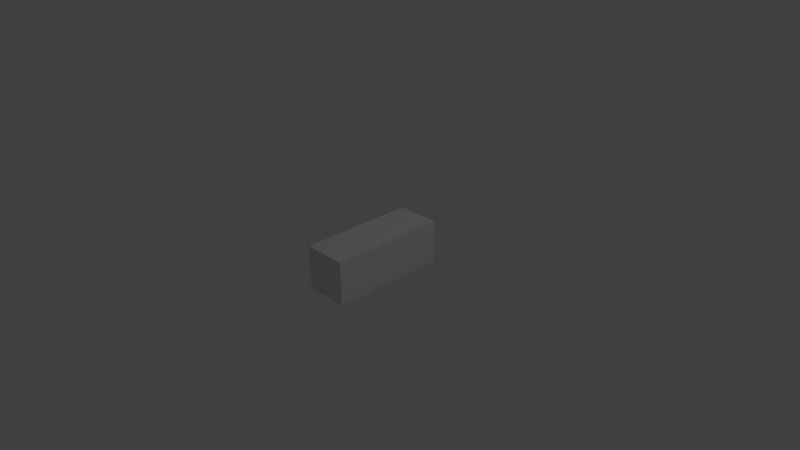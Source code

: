 # Source: mvehicles_tank_shoot.blend  (saved by Blender 2.76.0; exported with 4.5.12 LTS)
import bpy
from mathutils import Matrix  # noqa: F401  (used for matrix-valued properties, if any)

bpy.ops.wm.read_factory_settings(use_empty=True)
scene = bpy.context.scene
scene.name = 'Scene'

# ---- collections
col_collection_1 = bpy.data.collections.new('Collection 1'); scene.collection.children.link(col_collection_1)

# ---- materials (node trees are filled in below, after node groups)
mat_material = bpy.data.materials.new('Material')
mat_material.alpha_threshold = 0.0
mat_material.use_transparent_shadow = False
mat_material.roughness = 0.5
mat_material.line_color = (0.0, 0.0, 0.0, 1.0)

# ---- material node trees

# ---- world
world_world = bpy.data.worlds.new('World'); scene.world = world_world
world_world.color = (0.05088, 0.05088, 0.05088)
world_world.use_sun_shadow = False
world_world.sun_shadow_jitter_overblur = 0.0
world_world.cycles.sampling_method = 'MANUAL'
world_world.cycles.sample_map_resolution = 256

# ---- cameras
cam_camera = bpy.data.cameras.new('Camera')
cam_camera.clip_end = 100.0
cam_camera.lens = 35.0
cam_camera.sensor_width = 32.0
cam_camera.sensor_height = 18.0
cam_camera.ortho_scale = 7.314
cam_camera.dof.focus_distance = 0.0
cam_camera.dof.aperture_fstop = 128.0

# ---- lights
light_lamp = bpy.data.lights.new('Lamp', 'POINT')
light_lamp.transmission_factor = 0.0
light_lamp.cutoff_distance = 30.0
light_lamp.energy = 100.0
light_lamp.shadow_buffer_clip_start = 1.001
light_lamp.shadow_soft_size = 0.1
light_lamp.shadow_maximum_resolution = 0.006
light_lamp.use_absolute_resolution = True
light_lamp.cycles.use_multiple_importance_sampling = False

# ---- meshes
me_cube_001 = bpy.data.meshes.new('Cube.001')
me_cube_001.from_pydata([(-0.3, -0.8, -0.3), (-0.3, -0.8, 0.3), (-0.3, 0.8, -0.3), (-0.3, 0.8, 0.3), (0.3, -0.8, -0.3), (0.3, -0.8, 0.3), (0.3, 0.8, -0.3), (0.3, 0.8, 0.3)], [], [(1, 3, 2, 0), (3, 7, 6, 2), (7, 5, 4, 6), (5, 1, 0, 4), (0, 2, 6, 4), (5, 7, 3, 1)])
_uv = me_cube_001.uv_layers.new(name='UVMap')
_uv.uv.foreach_set('vector', [0.25, 0.7273, 0.25, 0.0, 0.5, 0.0, 0.5, 0.7273, 0.25, 1.0, 1.242e-08, 1.0, 0.0, 0.7273, 0.25, 0.7273, 0.25, 0.0, 0.25, 0.7273, 0.0, 0.7273, 1.242e-08, 0.0, 0.5, 0.7273, 0.5, 1.0, 0.25, 1.0, 0.25, 0.7273, 0.75, 0.0, 0.75, 0.7273, 0.5, 0.7273, 0.5, 0.0, 0.75, 0.7273, 0.75, 0.0, 1.0, 0.0, 1.0, 0.7273])
me_cube_001.use_remesh_preserve_volume = False
me_cube_001.use_remesh_preserve_attributes = False
me_cube_001.use_mirror_vertex_groups = False
me_cube_001.update()
me_cube = bpy.data.meshes.new('Cube')
me_cube.from_pydata([(1.0, 1.0, -1.0), (1.0, -1.0, -1.0), (-1.0, -1.0, -1.0), (-1.0, 1.0, -1.0), (1.0, 1.0, 1.0), (1.0, -1.0, 1.0), (-1.0, -1.0, 1.0), (-1.0, 1.0, 1.0)], [], [(0, 1, 2, 3), (4, 7, 6, 5), (0, 4, 5, 1), (1, 5, 6, 2), (2, 6, 7, 3), (4, 0, 3, 7)])
me_cube.materials.append(mat_material)
me_cube.use_remesh_preserve_volume = False
me_cube.use_remesh_preserve_attributes = False
me_cube.use_mirror_vertex_groups = False
me_cube.update()
arm_armature = bpy.data.armatures.new('Armature')  # bones are not reproduced

# ---- objects
ob_armature = bpy.data.objects.new('Armature', arm_armature)
ob_cube_001 = bpy.data.objects.new('Cube.001', me_cube_001)
ob_cube = bpy.data.objects.new('Cube', me_cube)
ob_lamp = bpy.data.objects.new('Lamp', light_lamp)
ob_camera = bpy.data.objects.new('Camera', cam_camera)

# ---- transforms, parenting, visibility, modifiers, constraints
ob_armature.location = (0.0, 0.0, 0.0)
ob_armature.show_in_front = True
ob_armature.lineart.crease_threshold = 0.0
ob_cube_001.parent = ob_armature
ob_cube_001.location = (0.0, 0.0, 0.0)
ob_cube_001.lineart.crease_threshold = 0.0
_vg = ob_cube_001.vertex_groups.new(name='master')
_vg.add([0, 1, 2, 3, 4, 5, 6, 7], 1.0, 'REPLACE')
_m = ob_cube_001.modifiers.new('Armature', 'ARMATURE')
_m.object = ob_armature
ob_cube.location = (0.0, 0.0, 0.0)
ob_cube.scale = (0.5, 0.5, 0.5)
ob_cube.lock_location = (True, True, True)
ob_cube.lock_rotation = (True, True, True)
ob_cube.lock_rotations_4d = False
ob_cube.lock_scale = (True, True, True)
ob_cube.empty_display_type = 'ARROWS'
ob_cube.hide_select = True
ob_cube.hide_render = True
ob_cube.display_type = 'WIRE'
ob_cube.lineart.crease_threshold = 0.0
ob_lamp.location = (4.076, 1.005, 5.904)
ob_lamp.rotation_euler = (0.6503, 0.05522, 1.866)
ob_lamp.lock_rotations_4d = False
ob_lamp.empty_display_type = 'ARROWS'
ob_lamp.color = (0.0, 0.0, 0.0, 0.0)
ob_lamp.hide_select = True
ob_lamp.lineart.crease_threshold = 0.0
ob_camera.location = (7.481, -6.508, 5.344)
ob_camera.rotation_euler = (1.109, 0.01082, 0.8149)
ob_camera.lock_rotations_4d = False
ob_camera.empty_display_type = 'ARROWS'
ob_camera.color = (0.0, 0.0, 0.0, 0.0)
ob_camera.hide_viewport = True
ob_camera.hide_select = True
ob_camera.display_type = 'WIRE'
ob_camera.lineart.crease_threshold = 0.0

# ---- collection membership
col_collection_1.objects.link(ob_armature)
col_collection_1.objects.link(ob_cube_001)
col_collection_1.objects.link(ob_cube)
col_collection_1.objects.link(ob_lamp)
col_collection_1.objects.link(ob_camera)

# ---- scene / render settings (as saved in the file)
scene.camera = ob_camera
scene.frame_start = 0; scene.frame_end = 180; scene.frame_set(90)
scene.render.engine = 'BLENDER_EEVEE_NEXT'
scene.render.resolution_percentage = 50
scene.render.dither_intensity = 0.0
scene.cycles.use_denoising = False
scene.cycles.samples = 10
scene.cycles.sampling_pattern = 'TABULATED_SOBOL'
scene.cycles.light_sampling_threshold = 0.0
scene.cycles.use_adaptive_sampling = False
scene.cycles.use_light_tree = False
scene.cycles.blur_glossy = 0.0
scene.cycles.pixel_filter_type = 'GAUSSIAN'
scene.cycles.sample_clamp_indirect = 0.0
scene.view_settings.view_transform = 'Standard'
bpy.context.view_layer.update()
